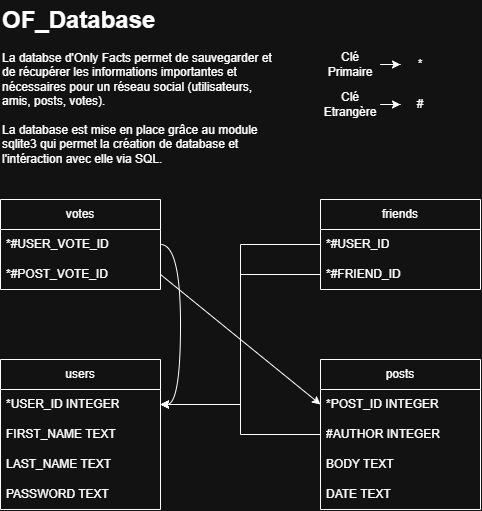

The diagram above was exported from draw.io. Its source (the exported page's mxGraphModel, read from the mxfile embedded in the PNG):
<mxGraphModel dx="1178" dy="841" grid="1" gridSize="10" guides="1" tooltips="1" connect="1" arrows="1" fold="1" page="1" pageScale="1" pageWidth="560" pageHeight="600" math="0" shadow="0">
  <root>
    <mxCell id="0" />
    <mxCell id="1" parent="0" />
    <mxCell id="m2yE3CtHi2O1qyJYP8e3-1" parent="1" style="text;html=1;whiteSpace=wrap;overflow=hidden;rounded=0;" value="&lt;h1 style=&quot;margin-top: 0px;&quot;&gt;OF_Database&lt;/h1&gt;&lt;div&gt;La databse d'Only Facts permet de sauvegarder et de récupérer les informations importantes et nécessaires pour un réseau social (utilisateurs, amis, posts, votes).&lt;/div&gt;&lt;div&gt;&lt;br&gt;&lt;/div&gt;&lt;div&gt;La database est mise en place grâce au module sqlite3 qui permet la création de database et l'intéraction avec elle via SQL.&lt;/div&gt;" vertex="1">
      <mxGeometry height="180" width="280" x="40" y="40" as="geometry" />
    </mxCell>
    <mxCell id="m2yE3CtHi2O1qyJYP8e3-3" parent="1" style="swimlane;fontStyle=0;childLayout=stackLayout;horizontal=1;startSize=30;horizontalStack=0;resizeParent=1;resizeParentMax=0;resizeLast=0;collapsible=1;marginBottom=0;whiteSpace=wrap;html=1;" value="users" vertex="1">
      <mxGeometry height="150" width="160" x="40" y="400" as="geometry" />
    </mxCell>
    <mxCell id="m2yE3CtHi2O1qyJYP8e3-4" parent="m2yE3CtHi2O1qyJYP8e3-3" style="text;strokeColor=none;fillColor=none;align=left;verticalAlign=middle;spacingLeft=4;spacingRight=4;overflow=hidden;points=[[0,0.5],[1,0.5]];portConstraint=eastwest;rotatable=0;whiteSpace=wrap;html=1;" value="*USER_ID INTEGER" vertex="1">
      <mxGeometry height="30" width="160" y="30" as="geometry" />
    </mxCell>
    <mxCell id="m2yE3CtHi2O1qyJYP8e3-5" parent="m2yE3CtHi2O1qyJYP8e3-3" style="text;strokeColor=none;fillColor=none;align=left;verticalAlign=middle;spacingLeft=4;spacingRight=4;overflow=hidden;points=[[0,0.5],[1,0.5]];portConstraint=eastwest;rotatable=0;whiteSpace=wrap;html=1;" value="FIRST_NAME TEXT" vertex="1">
      <mxGeometry height="30" width="160" y="60" as="geometry" />
    </mxCell>
    <mxCell id="m2yE3CtHi2O1qyJYP8e3-6" parent="m2yE3CtHi2O1qyJYP8e3-3" style="text;strokeColor=none;fillColor=none;align=left;verticalAlign=middle;spacingLeft=4;spacingRight=4;overflow=hidden;points=[[0,0.5],[1,0.5]];portConstraint=eastwest;rotatable=0;whiteSpace=wrap;html=1;" value="LAST_NAME TEXT" vertex="1">
      <mxGeometry height="30" width="160" y="90" as="geometry" />
    </mxCell>
    <mxCell id="m2yE3CtHi2O1qyJYP8e3-8" parent="m2yE3CtHi2O1qyJYP8e3-3" style="text;strokeColor=none;fillColor=none;align=left;verticalAlign=middle;spacingLeft=4;spacingRight=4;overflow=hidden;points=[[0,0.5],[1,0.5]];portConstraint=eastwest;rotatable=0;whiteSpace=wrap;html=1;" value="PASSWORD TEXT" vertex="1">
      <mxGeometry height="30" width="160" y="120" as="geometry" />
    </mxCell>
    <mxCell id="m2yE3CtHi2O1qyJYP8e3-13" parent="1" style="swimlane;fontStyle=0;childLayout=stackLayout;horizontal=1;startSize=30;horizontalStack=0;resizeParent=1;resizeParentMax=0;resizeLast=0;collapsible=1;marginBottom=0;whiteSpace=wrap;html=1;" value="posts" vertex="1">
      <mxGeometry height="150" width="160" x="360" y="400" as="geometry" />
    </mxCell>
    <mxCell id="m2yE3CtHi2O1qyJYP8e3-14" parent="m2yE3CtHi2O1qyJYP8e3-13" style="text;strokeColor=none;fillColor=none;align=left;verticalAlign=middle;spacingLeft=4;spacingRight=4;overflow=hidden;points=[[0,0.5],[1,0.5]];portConstraint=eastwest;rotatable=0;whiteSpace=wrap;html=1;" value="*POST_ID INTEGER" vertex="1">
      <mxGeometry height="30" width="160" y="30" as="geometry" />
    </mxCell>
    <mxCell id="m2yE3CtHi2O1qyJYP8e3-15" parent="m2yE3CtHi2O1qyJYP8e3-13" style="text;strokeColor=none;fillColor=none;align=left;verticalAlign=middle;spacingLeft=4;spacingRight=4;overflow=hidden;points=[[0,0.5],[1,0.5]];portConstraint=eastwest;rotatable=0;whiteSpace=wrap;html=1;" value="#AUTHOR INTEGER" vertex="1">
      <mxGeometry height="30" width="160" y="60" as="geometry" />
    </mxCell>
    <mxCell id="m2yE3CtHi2O1qyJYP8e3-16" parent="m2yE3CtHi2O1qyJYP8e3-13" style="text;strokeColor=none;fillColor=none;align=left;verticalAlign=middle;spacingLeft=4;spacingRight=4;overflow=hidden;points=[[0,0.5],[1,0.5]];portConstraint=eastwest;rotatable=0;whiteSpace=wrap;html=1;" value="BODY TEXT" vertex="1">
      <mxGeometry height="30" width="160" y="90" as="geometry" />
    </mxCell>
    <mxCell id="m2yE3CtHi2O1qyJYP8e3-17" parent="m2yE3CtHi2O1qyJYP8e3-13" style="text;strokeColor=none;fillColor=none;align=left;verticalAlign=middle;spacingLeft=4;spacingRight=4;overflow=hidden;points=[[0,0.5],[1,0.5]];portConstraint=eastwest;rotatable=0;whiteSpace=wrap;html=1;" value="DATE TEXT" vertex="1">
      <mxGeometry height="30" width="160" y="120" as="geometry" />
    </mxCell>
    <mxCell id="m2yE3CtHi2O1qyJYP8e3-18" edge="1" parent="1" source="m2yE3CtHi2O1qyJYP8e3-15" style="edgeStyle=orthogonalEdgeStyle;rounded=0;orthogonalLoop=1;jettySize=auto;html=1;exitX=0;exitY=0.5;exitDx=0;exitDy=0;entryX=1;entryY=0.5;entryDx=0;entryDy=0;" target="m2yE3CtHi2O1qyJYP8e3-4">
      <mxGeometry relative="1" as="geometry" />
    </mxCell>
    <mxCell id="m2yE3CtHi2O1qyJYP8e3-19" parent="1" style="swimlane;fontStyle=0;childLayout=stackLayout;horizontal=1;startSize=30;horizontalStack=0;resizeParent=1;resizeParentMax=0;resizeLast=0;collapsible=1;marginBottom=0;whiteSpace=wrap;html=1;" value="votes" vertex="1">
      <mxGeometry height="90" width="160" x="40" y="240" as="geometry" />
    </mxCell>
    <mxCell id="m2yE3CtHi2O1qyJYP8e3-20" parent="m2yE3CtHi2O1qyJYP8e3-19" style="text;strokeColor=none;fillColor=none;align=left;verticalAlign=middle;spacingLeft=4;spacingRight=4;overflow=hidden;points=[[0,0.5],[1,0.5]];portConstraint=eastwest;rotatable=0;whiteSpace=wrap;html=1;" value="*#USER_VOTE_ID" vertex="1">
      <mxGeometry height="30" width="160" y="30" as="geometry" />
    </mxCell>
    <mxCell id="m2yE3CtHi2O1qyJYP8e3-21" parent="m2yE3CtHi2O1qyJYP8e3-19" style="text;strokeColor=none;fillColor=none;align=left;verticalAlign=middle;spacingLeft=4;spacingRight=4;overflow=hidden;points=[[0,0.5],[1,0.5]];portConstraint=eastwest;rotatable=0;whiteSpace=wrap;html=1;" value="*#POST_VOTE_ID" vertex="1">
      <mxGeometry height="30" width="160" y="60" as="geometry" />
    </mxCell>
    <mxCell id="m2yE3CtHi2O1qyJYP8e3-24" edge="1" parent="1" source="m2yE3CtHi2O1qyJYP8e3-20" style="edgeStyle=orthogonalEdgeStyle;rounded=0;orthogonalLoop=1;jettySize=auto;html=1;exitX=1;exitY=0.5;exitDx=0;exitDy=0;entryX=1;entryY=0.5;entryDx=0;entryDy=0;curved=1;" target="m2yE3CtHi2O1qyJYP8e3-4">
      <mxGeometry relative="1" as="geometry" />
    </mxCell>
    <mxCell id="m2yE3CtHi2O1qyJYP8e3-26" parent="1" style="swimlane;fontStyle=0;childLayout=stackLayout;horizontal=1;startSize=30;horizontalStack=0;resizeParent=1;resizeParentMax=0;resizeLast=0;collapsible=1;marginBottom=0;whiteSpace=wrap;html=1;" value="friends" vertex="1">
      <mxGeometry height="90" width="160" x="360" y="240" as="geometry" />
    </mxCell>
    <mxCell id="m2yE3CtHi2O1qyJYP8e3-27" parent="m2yE3CtHi2O1qyJYP8e3-26" style="text;strokeColor=none;fillColor=none;align=left;verticalAlign=middle;spacingLeft=4;spacingRight=4;overflow=hidden;points=[[0,0.5],[1,0.5]];portConstraint=eastwest;rotatable=0;whiteSpace=wrap;html=1;" value="*#USER_ID" vertex="1">
      <mxGeometry height="30" width="160" y="30" as="geometry" />
    </mxCell>
    <mxCell id="m2yE3CtHi2O1qyJYP8e3-28" parent="m2yE3CtHi2O1qyJYP8e3-26" style="text;strokeColor=none;fillColor=none;align=left;verticalAlign=middle;spacingLeft=4;spacingRight=4;overflow=hidden;points=[[0,0.5],[1,0.5]];portConstraint=eastwest;rotatable=0;whiteSpace=wrap;html=1;" value="*#FRIEND_ID" vertex="1">
      <mxGeometry height="30" width="160" y="60" as="geometry" />
    </mxCell>
    <mxCell id="m2yE3CtHi2O1qyJYP8e3-30" edge="1" parent="1" source="m2yE3CtHi2O1qyJYP8e3-28" style="rounded=0;orthogonalLoop=1;jettySize=auto;html=1;exitX=0;exitY=0.5;exitDx=0;exitDy=0;entryX=1;entryY=0.5;entryDx=0;entryDy=0;edgeStyle=orthogonalEdgeStyle;" target="m2yE3CtHi2O1qyJYP8e3-4">
      <mxGeometry relative="1" as="geometry" />
    </mxCell>
    <mxCell id="m2yE3CtHi2O1qyJYP8e3-31" edge="1" parent="1" source="m2yE3CtHi2O1qyJYP8e3-27" style="rounded=0;orthogonalLoop=1;jettySize=auto;html=1;exitX=0;exitY=0.5;exitDx=0;exitDy=0;entryX=1;entryY=0.5;entryDx=0;entryDy=0;edgeStyle=orthogonalEdgeStyle;" target="m2yE3CtHi2O1qyJYP8e3-4">
      <mxGeometry relative="1" as="geometry" />
    </mxCell>
    <mxCell id="m2yE3CtHi2O1qyJYP8e3-32" edge="1" parent="1" source="m2yE3CtHi2O1qyJYP8e3-21" style="rounded=0;orthogonalLoop=1;jettySize=auto;html=1;exitX=1;exitY=0.5;exitDx=0;exitDy=0;entryX=0;entryY=0.5;entryDx=0;entryDy=0;" target="m2yE3CtHi2O1qyJYP8e3-14">
      <mxGeometry relative="1" as="geometry" />
    </mxCell>
    <mxCell id="m2yE3CtHi2O1qyJYP8e3-37" edge="1" parent="1" source="m2yE3CtHi2O1qyJYP8e3-33" style="edgeStyle=orthogonalEdgeStyle;rounded=0;orthogonalLoop=1;jettySize=auto;html=1;exitX=1;exitY=0.5;exitDx=0;exitDy=0;" target="m2yE3CtHi2O1qyJYP8e3-34">
      <mxGeometry relative="1" as="geometry" />
    </mxCell>
    <mxCell id="m2yE3CtHi2O1qyJYP8e3-33" parent="1" style="text;html=1;whiteSpace=wrap;strokeColor=none;fillColor=none;align=center;verticalAlign=middle;rounded=0;" value="Clé Primaire" vertex="1">
      <mxGeometry height="30" width="60" x="360" y="90" as="geometry" />
    </mxCell>
    <mxCell id="m2yE3CtHi2O1qyJYP8e3-34" parent="1" style="text;html=1;whiteSpace=wrap;strokeColor=none;fillColor=none;align=center;verticalAlign=middle;rounded=0;" value="*" vertex="1">
      <mxGeometry height="30" width="40" x="440" y="90" as="geometry" />
    </mxCell>
    <mxCell id="m2yE3CtHi2O1qyJYP8e3-38" edge="1" parent="1" source="m2yE3CtHi2O1qyJYP8e3-35" style="edgeStyle=orthogonalEdgeStyle;rounded=0;orthogonalLoop=1;jettySize=auto;html=1;exitX=1;exitY=0.5;exitDx=0;exitDy=0;" target="m2yE3CtHi2O1qyJYP8e3-36">
      <mxGeometry relative="1" as="geometry" />
    </mxCell>
    <mxCell id="m2yE3CtHi2O1qyJYP8e3-35" parent="1" style="text;html=1;whiteSpace=wrap;strokeColor=none;fillColor=none;align=center;verticalAlign=middle;rounded=0;" value="Clé Etrangère" vertex="1">
      <mxGeometry height="30" width="60" x="360" y="130" as="geometry" />
    </mxCell>
    <mxCell id="m2yE3CtHi2O1qyJYP8e3-36" parent="1" style="text;html=1;whiteSpace=wrap;strokeColor=none;fillColor=none;align=center;verticalAlign=middle;rounded=0;" value="#" vertex="1">
      <mxGeometry height="30" width="40" x="440" y="130" as="geometry" />
    </mxCell>
  </root>
</mxGraphModel>